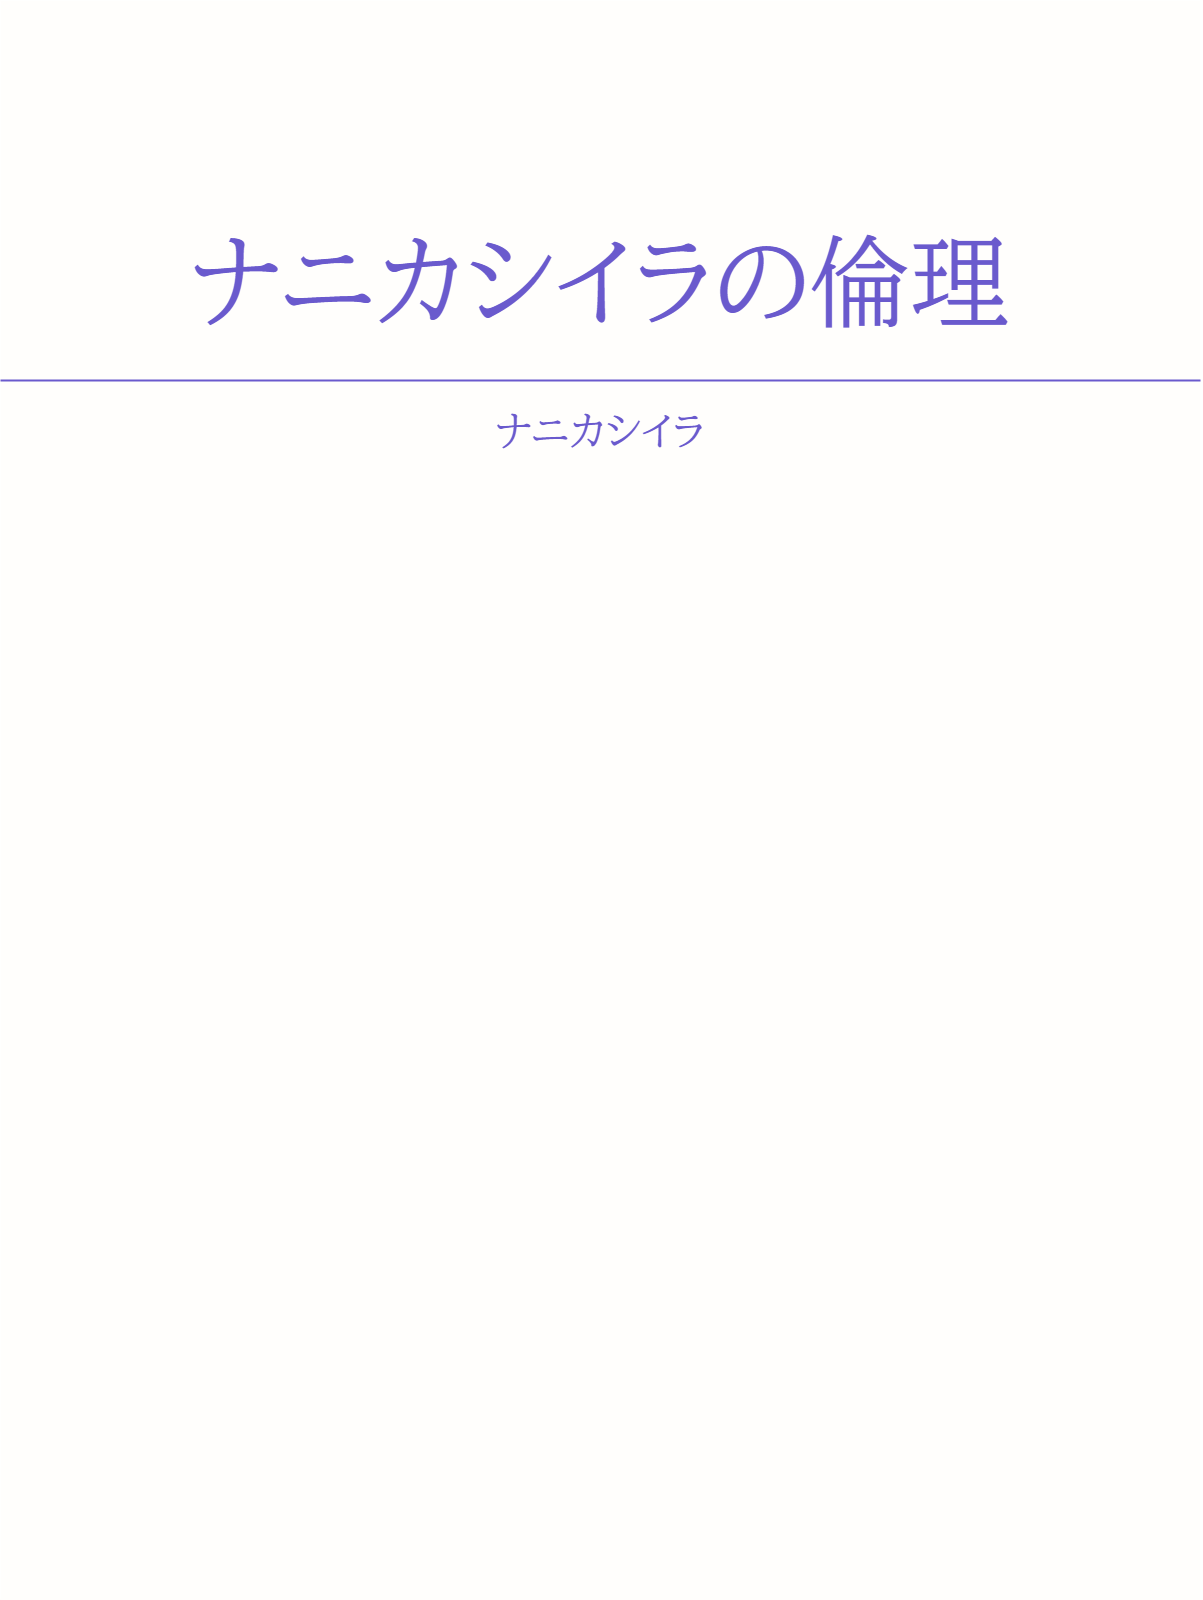

The diagram above was exported from draw.io. Its source (the exported page's mxGraphModel, read from the mxfile embedded in the PNG):
<mxGraphModel dx="2300" dy="1880" grid="1" gridSize="10" guides="1" tooltips="1" connect="1" arrows="1" fold="1" page="1" pageScale="1" pageWidth="827" pageHeight="1169" math="0" shadow="0">
  <root>
    <mxCell id="0" />
    <mxCell id="1" parent="0" />
    <mxCell id="4" value="" style="rounded=0;whiteSpace=wrap;html=1;fillColor=#FFFEFC;gradientColor=none;gradientDirection=north;strokeColor=none;strokeWidth=10;" vertex="1" parent="1">
      <mxGeometry x="160" y="120" width="1200" height="1600" as="geometry" />
    </mxCell>
    <mxCell id="2" value="ナニカシイラの倫理" style="text;strokeColor=none;align=center;fillColor=none;html=1;verticalAlign=middle;whiteSpace=wrap;rounded=0;fontStyle=0;fontFamily=BIZ UDPMincho;fontSize=100;fontColor=#6A5ACD;textShadow=0;" vertex="1" parent="1">
      <mxGeometry x="280" y="350" width="960" height="100" as="geometry" />
    </mxCell>
    <mxCell id="3" value="ナニカシイラ" style="text;strokeColor=none;align=center;fillColor=none;html=1;verticalAlign=middle;whiteSpace=wrap;rounded=0;fontColor=#6A5ACD;fontSize=40;fontFamily=BIZ UDPMincho;strokeWidth=1;" vertex="1" parent="1">
      <mxGeometry x="160" y="500" width="1200" height="100" as="geometry" />
    </mxCell>
    <mxCell id="16" value="" style="edgeStyle=none;orthogonalLoop=1;jettySize=auto;html=1;entryX=1;entryY=0;entryDx=0;entryDy=0;exitX=0;exitY=0;exitDx=0;exitDy=0;strokeColor=#6A5ACD;endArrow=none;endFill=0;strokeWidth=2;" edge="1" parent="1" source="3" target="3">
      <mxGeometry width="80" relative="1" as="geometry">
        <mxPoint x="620" y="610" as="sourcePoint" />
        <mxPoint x="700" y="610" as="targetPoint" />
        <Array as="points" />
      </mxGeometry>
    </mxCell>
  </root>
</mxGraphModel>